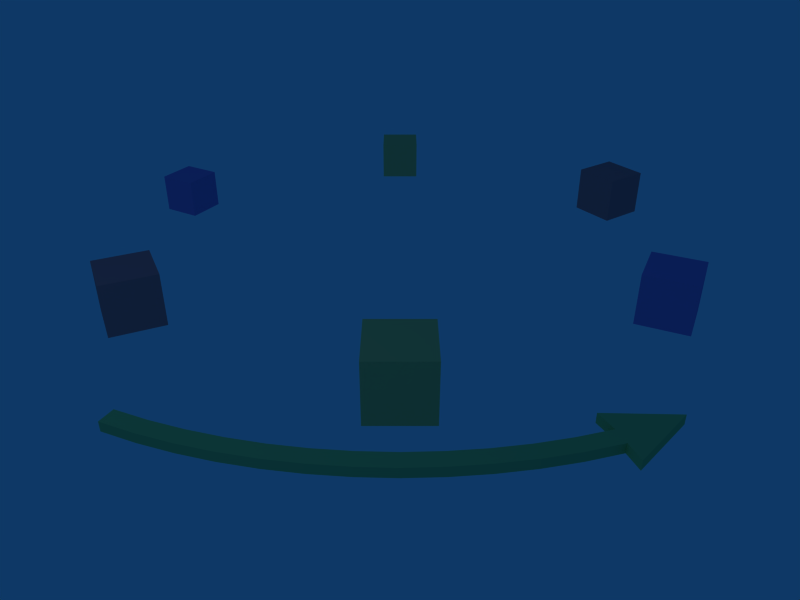 # Source: circle-menu.blend  (saved by Blender 2.37.0; exported with 4.5.12 LTS)
import bpy
from mathutils import Matrix  # noqa: F401  (used for matrix-valued properties, if any)

bpy.ops.wm.read_factory_settings(use_empty=True)
scene = bpy.context.scene
scene.name = 'Scene'

# ---- collections
col_collection_1 = bpy.data.collections.new('Collection 1'); scene.collection.children.link(col_collection_1)

# ---- materials (node trees are filled in below, after node groups)
mat_green = bpy.data.materials.new('Green')
mat_green.alpha_threshold = 0.0
mat_green.preview_render_type = 'FLAT'
mat_green.diffuse_color = (0.5, 0.8, 0.485, 1.0)
mat_green.roughness = 0.0
mat_green.line_color = (0.0, 0.0, 0.0, 1.0)
mat_yellow = bpy.data.materials.new('yellow')
mat_yellow.alpha_threshold = 0.0
mat_yellow.preview_render_type = 'FLAT'
mat_yellow.diffuse_color = (0.8, 0.7981, 0.4852, 1.0)
mat_yellow.roughness = 0.5
mat_yellow.line_color = (0.0, 0.0, 0.0, 1.0)
mat_red = bpy.data.materials.new('Red')
mat_red.alpha_threshold = 0.0
mat_red.preview_render_type = 'FLAT'
mat_red.diffuse_color = (0.8, 0.4852, 0.5222, 1.0)
mat_red.roughness = 0.5
mat_red.line_color = (0.0, 0.0, 0.0, 1.0)
mat_blue = bpy.data.materials.new('Blue')
mat_blue.alpha_threshold = 0.0
mat_blue.preview_render_type = 'FLAT'
mat_blue.diffuse_color = (0.522, 0.4852, 0.8, 1.0)
mat_blue.roughness = 0.5
mat_blue.line_color = (0.0, 0.0, 0.0, 1.0)

# ---- material node trees

# ---- world
world_world = bpy.data.worlds.new('World'); scene.world = world_world
world_world.color = (0.05656, 0.2208, 0.4)
world_world.use_sun_shadow = False
world_world.sun_shadow_jitter_overblur = 0.0
world_world.cycles.sampling_method = 'MANUAL'
world_world.cycles.sample_map_resolution = 256

# ---- cameras
cam_camera = bpy.data.cameras.new('Camera')
cam_camera.passepartout_alpha = 0.2
cam_camera.clip_end = 100.0
cam_camera.lens = 35.0
cam_camera.ortho_scale = 7.314
cam_camera.show_passepartout = False
cam_camera.show_safe_areas = True
cam_camera.dof.focus_distance = 0.0
cam_camera.dof.aperture_fstop = 128.0

# ---- lights
light_spot = bpy.data.lights.new('Spot', 'POINT')
light_spot.transmission_factor = 0.0
light_spot.cutoff_distance = 30.0
light_spot.energy = 100.0
light_spot.shadow_buffer_clip_start = 8.0
light_spot.shadow_soft_size = 1.0
light_spot.shadow_maximum_resolution = 0.006
light_spot.use_absolute_resolution = True
light_spot.cycles.use_multiple_importance_sampling = False

# ---- meshes
me_circle_002 = bpy.data.meshes.new('Circle.002')
me_circle_002.from_pydata([(4.833, -2.463, 0.0), (4.669, -2.761, 0.0), (4.487, -3.049, 0.0), (4.286, -3.325, 0.0), (4.069, -3.587, 0.0), (3.836, -3.836, 0.0), (3.587, -4.069, 0.0), (3.325, -4.286, 0.0), (3.049, -4.487, 0.0), (2.761, -4.669, 0.0), (2.463, -4.833, 0.0), (2.154, -4.979, 0.0), (1.838, -5.104, 0.0), (1.896, -5.266, 0.0), (2.223, -5.137, 0.0), (2.541, -4.987, 0.0), (2.849, -4.818, 0.0), (3.146, -4.629, 0.0), (3.43, -4.422, 0.0), (3.701, -4.198, 0.0), (3.958, -3.958, 0.0), (4.198, -3.701, 0.0), (4.422, -3.43, 0.0), (4.629, -3.146, 0.0), (4.818, -2.849, 0.0), (4.987, -2.541, 0.0), (5.17, -2.632, 0.0), (4.621, -2.388, 0.0), (5.139, -1.9, 0.0), (4.833, -2.463, 0.0), (4.669, -2.761, 0.0), (4.487, -3.049, 0.0), (4.286, -3.325, 0.0), (4.069, -3.587, 0.0), (3.836, -3.836, 0.0), (3.587, -4.069, 0.0), (3.325, -4.286, 0.0), (3.049, -4.487, 0.0), (2.761, -4.669, 0.0), (2.463, -4.833, 0.0), (2.154, -4.979, 0.0), (1.838, -5.104, 0.0), (1.896, -5.266, 0.0), (2.223, -5.137, 0.0), (2.541, -4.987, 0.0), (2.849, -4.818, 0.0), (3.146, -4.629, 0.0), (3.43, -4.422, 0.0), (3.701, -4.198, 0.0), (3.958, -3.958, 0.0), (4.198, -3.701, 0.0), (4.422, -3.43, 0.0), (4.629, -3.146, 0.0), (4.818, -2.849, 0.0), (4.987, -2.541, 0.0), (5.17, -2.632, 0.0), (5.139, -1.9, 0.0), (4.621, -2.388, 0.0), (4.833, -2.463, 0.1), (4.669, -2.761, 0.1), (4.487, -3.049, 0.1), (4.286, -3.325, 0.1), (4.069, -3.587, 0.1), (3.836, -3.836, 0.1), (3.587, -4.069, 0.1), (3.325, -4.286, 0.1), (3.049, -4.487, 0.1), (2.761, -4.669, 0.1), (2.463, -4.833, 0.1), (2.154, -4.979, 0.1), (1.838, -5.104, 0.1), (1.896, -5.266, 0.1), (2.223, -5.137, 0.1), (2.541, -4.987, 0.1), (2.849, -4.818, 0.1), (3.146, -4.629, 0.1), (3.43, -4.422, 0.1), (3.701, -4.198, 0.1), (3.958, -3.958, 0.1), (4.198, -3.701, 0.1), (4.422, -3.43, 0.1), (4.629, -3.146, 0.1), (4.818, -2.849, 0.1), (4.987, -2.541, 0.1), (5.17, -2.632, 0.1), (5.139, -1.9, 0.1), (4.621, -2.388, 0.1)], [], [(1, 0, 29, 30), (2, 1, 30, 31), (3, 2, 31, 32), (4, 3, 32, 33), (5, 4, 33, 34), (6, 5, 34, 35), (7, 6, 35, 36), (8, 7, 36, 37), (9, 8, 37, 38), (10, 9, 38, 39), (11, 10, 39, 40), (12, 11, 40, 41), (14, 13, 42, 43), (15, 14, 43, 44), (16, 15, 44, 45), (17, 16, 45, 46), (18, 17, 46, 47), (19, 18, 47, 48), (20, 19, 48, 49), (21, 20, 49, 50), (22, 21, 50, 51), (23, 22, 51, 52), (24, 23, 52, 53), (25, 24, 53, 54), (13, 12, 41, 42), (28, 26, 55, 56), (26, 25, 54, 55), (27, 0, 29, 57), (28, 27, 57, 56), (30, 29, 58, 59), (31, 30, 59, 60), (32, 31, 60, 61), (33, 32, 61, 62), (34, 33, 62, 63), (35, 34, 63, 64), (36, 35, 64, 65), (37, 36, 65, 66), (38, 37, 66, 67), (39, 38, 67, 68), (40, 39, 68, 69), (41, 40, 69, 70), (43, 42, 71, 72), (44, 43, 72, 73), (45, 44, 73, 74), (46, 45, 74, 75), (47, 46, 75, 76), (48, 47, 76, 77), (49, 48, 77, 78), (50, 49, 78, 79), (51, 50, 79, 80), (52, 51, 80, 81), (53, 52, 81, 82), (54, 53, 82, 83), (42, 41, 70, 71), (56, 55, 84, 85), (55, 54, 83, 84), (57, 29, 58, 86), (56, 57, 86, 85), (12, 40, 14, 42), (10, 44, 43, 11), (9, 45, 15, 10), (16, 38, 37, 17), (8, 36, 47, 46), (18, 36, 35, 19), (6, 34, 49, 48), (20, 34, 33, 21), (4, 32, 51, 50), (22, 32, 31, 23), (1, 53, 52, 2), (24, 30, 29, 25), (26, 54, 56), (25, 29, 56), (0, 57, 28), (83, 85, 84), (58, 85, 83), (58, 86, 85), (58, 83, 82, 59), (59, 82, 81, 60), (60, 81, 80, 61), (61, 80, 79, 62), (62, 79, 78, 63), (63, 64, 77, 78), (64, 65, 76, 77), (65, 66, 75, 76), (66, 67, 74, 75), (67, 68, 73, 74), (68, 69, 72, 73), (69, 70, 71, 72)])
me_circle_002.materials.append(mat_green)
me_circle_002.use_remesh_preserve_volume = False
me_circle_002.use_remesh_preserve_attributes = False
me_circle_002.use_mirror_vertex_groups = False
me_circle_002.update()
me_cube_005 = bpy.data.meshes.new('Cube.005')
me_cube_005.from_pydata([(1.0, 1.0, -1.0), (1.0, -1.0, -1.0), (-1.0, -1.0, -1.0), (-1.0, 1.0, -1.0), (1.0, 1.0, 1.0), (1.0, -1.0, 1.0), (-1.0, -1.0, 1.0), (-1.0, 1.0, 1.0)], [], [(0, 1, 2, 3), (4, 7, 6, 5), (0, 4, 5, 1), (1, 5, 6, 2), (2, 6, 7, 3), (4, 0, 3, 7)])
me_cube_005.materials.append(mat_yellow)
me_cube_005.use_remesh_preserve_volume = False
me_cube_005.use_remesh_preserve_attributes = False
me_cube_005.use_mirror_vertex_groups = False
me_cube_005.update()
me_cube_004 = bpy.data.meshes.new('Cube.004')
me_cube_004.from_pydata([(1.0, 1.0, -1.0), (1.0, -1.0, -1.0), (-1.0, -1.0, -1.0), (-1.0, 1.0, -1.0), (1.0, 1.0, 1.0), (1.0, -1.0, 1.0), (-1.0, -1.0, 1.0), (-1.0, 1.0, 1.0)], [], [(0, 1, 2, 3), (4, 7, 6, 5), (0, 4, 5, 1), (1, 5, 6, 2), (2, 6, 7, 3), (4, 0, 3, 7)])
me_cube_004.materials.append(mat_red)
me_cube_004.use_remesh_preserve_volume = False
me_cube_004.use_remesh_preserve_attributes = False
me_cube_004.use_mirror_vertex_groups = False
me_cube_004.update()
me_cube_003 = bpy.data.meshes.new('Cube.003')
me_cube_003.from_pydata([(1.0, 1.0, -1.0), (1.0, -1.0, -1.0), (-1.0, -1.0, -1.0), (-1.0, 1.0, -1.0), (1.0, 1.0, 1.0), (1.0, -1.0, 1.0), (-1.0, -1.0, 1.0), (-1.0, 1.0, 1.0)], [], [(0, 1, 2, 3), (4, 7, 6, 5), (0, 4, 5, 1), (1, 5, 6, 2), (2, 6, 7, 3), (4, 0, 3, 7)])
me_cube_003.materials.append(mat_blue)
me_cube_003.use_remesh_preserve_volume = False
me_cube_003.use_remesh_preserve_attributes = False
me_cube_003.use_mirror_vertex_groups = False
me_cube_003.update()
me_cube_002 = bpy.data.meshes.new('Cube.002')
me_cube_002.from_pydata([(1.0, 1.0, -1.0), (1.0, -1.0, -1.0), (-1.0, -1.0, -1.0), (-1.0, 1.0, -1.0), (1.0, 1.0, 1.0), (1.0, -1.0, 1.0), (-1.0, -1.0, 1.0), (-1.0, 1.0, 1.0)], [], [(0, 1, 2, 3), (4, 7, 6, 5), (0, 4, 5, 1), (1, 5, 6, 2), (2, 6, 7, 3), (4, 0, 3, 7)])
me_cube_002.materials.append(mat_red)
me_cube_002.use_remesh_preserve_volume = False
me_cube_002.use_remesh_preserve_attributes = False
me_cube_002.use_mirror_vertex_groups = False
me_cube_002.update()
me_cube_001 = bpy.data.meshes.new('Cube.001')
me_cube_001.from_pydata([(1.0, 1.0, -1.0), (1.0, -1.0, -1.0), (-1.0, -1.0, -1.0), (-1.0, 1.0, -1.0), (1.0, 1.0, 1.0), (1.0, -1.0, 1.0), (-1.0, -1.0, 1.0), (-1.0, 1.0, 1.0)], [], [(0, 1, 2, 3), (4, 7, 6, 5), (0, 4, 5, 1), (1, 5, 6, 2), (2, 6, 7, 3), (4, 0, 3, 7)])
me_cube_001.materials.append(mat_blue)
me_cube_001.use_remesh_preserve_volume = False
me_cube_001.use_remesh_preserve_attributes = False
me_cube_001.use_mirror_vertex_groups = False
me_cube_001.update()
me_cube = bpy.data.meshes.new('Cube')
me_cube.from_pydata([(1.0, 1.0, -1.0), (1.0, -1.0, -1.0), (-1.0, -1.0, -1.0), (-1.0, 1.0, -1.0), (1.0, 1.0, 1.0), (1.0, -1.0, 1.0), (-1.0, -1.0, 1.0), (-1.0, 1.0, 1.0)], [], [(0, 1, 2, 3), (4, 7, 6, 5), (0, 4, 5, 1), (1, 5, 6, 2), (2, 6, 7, 3), (4, 0, 3, 7)])
me_cube.materials.append(mat_yellow)
me_cube.use_remesh_preserve_volume = False
me_cube.use_remesh_preserve_attributes = False
me_cube.use_mirror_vertex_groups = False
me_cube.update()

# ---- objects
ob_circle = bpy.data.objects.new('Circle', me_circle_002)
ob_cube_005 = bpy.data.objects.new('Cube.005', me_cube_005)
ob_cube_004 = bpy.data.objects.new('Cube.004', me_cube_004)
ob_cube_003 = bpy.data.objects.new('Cube.003', me_cube_003)
ob_cube_002 = bpy.data.objects.new('Cube.002', me_cube_002)
ob_cube_001 = bpy.data.objects.new('Cube.001', me_cube_001)
ob_cube = bpy.data.objects.new('Cube', me_cube)
ob_lamp = bpy.data.objects.new('Lamp', light_spot)
ob_camera = bpy.data.objects.new('Camera', cam_camera)

# ---- transforms, parenting, visibility, modifiers, constraints
ob_circle.location = (0.0, 0.0, 0.0)
ob_circle.lock_rotations_4d = False
ob_circle.empty_display_type = 'ARROWS'
ob_circle.color = (0.0, 0.0, 0.0, 1.0)
ob_circle.lineart.crease_threshold = 0.0
ob_cube_005.location = (-1.0, 1.0, 0.0)
ob_cube_005.rotation_euler = (0.0, -0.0, -0.7854)
ob_cube_005.scale = (0.2437, 0.2437, 0.2437)
ob_cube_005.lock_rotations_4d = False
ob_cube_005.empty_display_type = 'ARROWS'
ob_cube_005.color = (0.0, 0.0, 0.0, 1.0)
ob_cube_005.lineart.crease_threshold = 0.0
ob_cube_004.location = (2.0, 2.0, 0.0)
ob_cube_004.rotation_euler = (0.0, -0.0, -0.1745)
ob_cube_004.scale = (0.2753, 0.2753, 0.2753)
ob_cube_004.lock_rotations_4d = False
ob_cube_004.empty_display_type = 'ARROWS'
ob_cube_004.color = (0.0, 0.0, 0.0, 1.0)
ob_cube_004.lineart.crease_threshold = 0.0
ob_cube_003.location = (-2.0, -2.0, 0.0)
ob_cube_003.rotation_euler = (0.0, -0.0, -1.309)
ob_cube_003.scale = (0.2328, 0.2328, 0.2328)
ob_cube_003.lock_rotations_4d = False
ob_cube_003.empty_display_type = 'ARROWS'
ob_cube_003.color = (0.0, 0.0, 0.0, 1.0)
ob_cube_003.lineart.crease_threshold = 0.0
ob_cube_002.location = (0.0, -4.0, 0.0)
ob_cube_002.rotation_euler = (0.0, -0.0, -0.3491)
ob_cube_002.scale = (0.3013, 0.3013, 0.3013)
ob_cube_002.lock_rotations_4d = False
ob_cube_002.empty_display_type = 'ARROWS'
ob_cube_002.color = (0.0, 0.0, 0.0, 1.0)
ob_cube_002.lineart.crease_threshold = 0.0
ob_cube_001.location = (4.0, 0.0, 0.0)
ob_cube_001.rotation_euler = (0.0, -0.0, -1.222)
ob_cube_001.scale = (0.2906, 0.2906, 0.2906)
ob_cube_001.lock_rotations_4d = False
ob_cube_001.empty_display_type = 'ARROWS'
ob_cube_001.color = (0.0, 0.0, 0.0, 1.0)
ob_cube_001.lineart.crease_threshold = 0.0
ob_cube.location = (3.0, -3.0, 0.0)
ob_cube.rotation_euler = (0.0, -0.0, -0.7854)
ob_cube.scale = (0.3389, 0.3389, 0.3389)
ob_cube.lock_rotations_4d = False
ob_cube.empty_display_type = 'ARROWS'
ob_cube.color = (0.0, 0.0, 0.0, 1.0)
ob_cube.lineart.crease_threshold = 0.0
ob_lamp.location = (2.0, -8.0, 7.0)
ob_lamp.rotation_euler = (0.8296, 9.588e-09, -2.436e-09)
ob_lamp.lock_rotations_4d = False
ob_lamp.empty_display_type = 'ARROWS'
ob_lamp.color = (0.0, 0.0, 0.0, 0.0)
ob_lamp.lineart.crease_threshold = 0.0
ob_camera.location = (7.0, -7.0, 4.0)
ob_camera.rotation_euler = (1.047, 0.0, 0.7854)
ob_camera.lock_rotations_4d = False
ob_camera.empty_display_type = 'ARROWS'
ob_camera.color = (0.0, 0.0, 0.0, 0.0)
ob_camera.display_type = 'WIRE'
ob_camera.lineart.crease_threshold = 0.0

# ---- collection membership
col_collection_1.objects.link(ob_circle)
col_collection_1.objects.link(ob_cube_005)
col_collection_1.objects.link(ob_cube_004)
col_collection_1.objects.link(ob_cube_003)
col_collection_1.objects.link(ob_cube_002)
col_collection_1.objects.link(ob_cube_001)
col_collection_1.objects.link(ob_cube)
col_collection_1.objects.link(ob_lamp)
col_collection_1.objects.link(ob_camera)

# ---- scene / render settings (as saved in the file)
scene.camera = ob_camera
scene.frame_start = 1; scene.frame_end = 250; scene.frame_set(1)
scene.render.engine = 'BLENDER_EEVEE_NEXT'
scene.render.image_settings.color_mode = 'RGB'
scene.render.image_settings.compression = 90
scene.render.resolution_x = 640
scene.render.resolution_y = 480
scene.render.pixel_aspect_x = 100.0
scene.render.pixel_aspect_y = 100.0
scene.render.fps = 25
scene.render.dither_intensity = 0.0
scene.render.use_compositing = False
scene.render.use_sequencer = False
scene.render.bake_bias = 0.0
scene.render.use_stamp_time = False
scene.render.use_stamp_date = False
scene.render.use_stamp_frame = False
scene.render.use_stamp_camera = False
scene.render.use_stamp_scene = False
scene.render.use_stamp_filename = False
scene.render.use_stamp_render_time = False
scene.render.stamp_font_size = 0
scene.cycles.use_denoising = False
scene.cycles.samples = 10
scene.cycles.sampling_pattern = 'TABULATED_SOBOL'
scene.cycles.light_sampling_threshold = 0.0
scene.cycles.use_adaptive_sampling = False
scene.cycles.use_light_tree = False
scene.cycles.blur_glossy = 0.0
scene.cycles.volume_bounces = 1
scene.cycles.pixel_filter_type = 'GAUSSIAN'
scene.cycles.sample_clamp_indirect = 0.0
scene.view_settings.view_transform = 'Raw'
bpy.context.view_layer.update()
